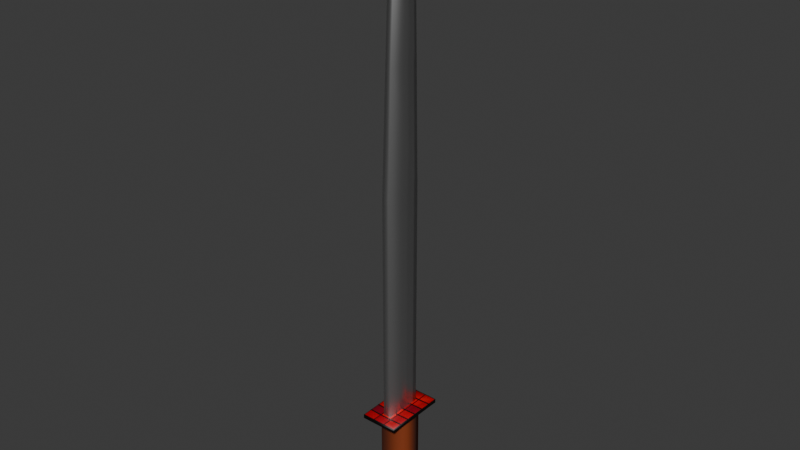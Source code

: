 # Source: Sword.blend  (saved by Blender 4.0.36; exported with 4.5.12 LTS)
import bpy
from mathutils import Matrix  # noqa: F401  (used for matrix-valued properties, if any)

bpy.ops.wm.read_factory_settings(use_empty=True)
scene = bpy.context.scene
scene.name = 'Scene'

# ---- collections
col_collection = bpy.data.collections.new('Collection'); scene.collection.children.link(col_collection)

# ---- materials (node trees are filled in below, after node groups)
mat_material_002 = bpy.data.materials.new('Material.002')
mat_material_002.use_transparent_shadow = False
mat_material = bpy.data.materials.new('Material')
mat_material.alpha_threshold = 0.0
mat_material.use_transparent_shadow = False
mat_material.roughness = 0.5
mat_material.line_color = (0.0, 0.0, 0.0, 1.0)
mat_material_001 = bpy.data.materials.new('Material.001')
mat_material_001.use_transparent_shadow = False

# ---- material node trees
mat_material_002.use_nodes = True; mat_material_002.node_tree.nodes.clear()
_N = mat_material_002.node_tree.nodes; _L = mat_material_002.node_tree.links
n0 = _N.new('ShaderNodeBsdfPrincipled'); n0.name = 'Principled BSDF'; n0.location = (10, 300)
n0.inputs[2].default_value = 0.7773
n0.inputs[3].default_value = 1.45
n0.inputs[25].default_value = 1.0
n1 = _N.new('ShaderNodeOutputMaterial'); n1.name = 'Material Output'; n1.location = (300, 300)
n2 = _N.new('ShaderNodeTexGradient'); n2.name = 'Gradient Texture'; n2.location = (-476, 119)
n2.gradient_type = 'QUADRATIC'
n3 = _N.new('ShaderNodeValToRGB'); n3.name = 'Color Ramp'; n3.location = (-284, 109)
while len(n3.color_ramp.elements) > 1: n3.color_ramp.elements.remove(n3.color_ramp.elements[-1])
n3.color_ramp.elements[0].position = 6.612e-08; n3.color_ramp.elements[0].color = (0.1657, 0.02709, 0.004061, 1.0)
_e = n3.color_ramp.elements.new(1.0); _e.color = (0.2618, 0.04408, 0.008121, 1.0)
_L.new(n0.outputs[0], n1.inputs[0])
_L.new(n3.outputs[0], n0.inputs[0])
_L.new(n2.outputs[1], n3.inputs[0])
n1.is_active_output = True
mat_material.use_nodes = True; mat_material.node_tree.nodes.clear()
_N = mat_material.node_tree.nodes; _L = mat_material.node_tree.links
n0 = _N.new('ShaderNodeOutputMaterial'); n0.name = 'Material Output'; n0.location = (367, 241)
n1 = _N.new('ShaderNodeBsdfPrincipled'); n1.name = 'Principled BSDF'; n1.location = (77, 241)
n1.inputs[0].default_value = (0.6759, 0.6759, 0.6759, 1.0)
n1.inputs[1].default_value = 1.0
n1.inputs[2].default_value = 0.3955
n1.inputs[3].default_value = 1.45
_L.new(n1.outputs[0], n0.inputs[0])
n0.is_active_output = True
mat_material_001.use_nodes = True; mat_material_001.node_tree.nodes.clear()
_N = mat_material_001.node_tree.nodes; _L = mat_material_001.node_tree.links
n0 = _N.new('ShaderNodeBsdfPrincipled'); n0.name = 'Principled BSDF'; n0.location = (10, 300)
n0.inputs[3].default_value = 1.45
n1 = _N.new('ShaderNodeOutputMaterial'); n1.name = 'Material Output'; n1.location = (300, 300)
n2 = _N.new('ShaderNodeTexBrick'); n2.name = 'Brick Texture'; n2.location = (-359, 290)
n2.offset_frequency = 1
n2.squash_frequency = 1
n2.offset = 0.0
n2.inputs[1].default_value = (0.8006, 0.0002691, 0.0, 1.0)
n2.inputs[2].default_value = (0.1995, 0.0, 0.01115, 1.0)
n2.inputs[4].default_value = 1.5
_L.new(n0.outputs[0], n1.inputs[0])
_L.new(n2.outputs[0], n0.inputs[0])
n1.is_active_output = True

# ---- world
world_world = bpy.data.worlds.new('World'); scene.world = world_world
world_world.use_nodes = True; world_world.node_tree.nodes.clear()
_N = world_world.node_tree.nodes; _L = world_world.node_tree.links
n0 = _N.new('ShaderNodeOutputWorld'); n0.name = 'World Output'; n0.location = (300, 300)
n1 = _N.new('ShaderNodeBackground'); n1.name = 'Background'; n1.location = (10, 300)
n1.inputs[0].default_value = (0.05088, 0.05088, 0.05088, 1.0)
_L.new(n1.outputs[0], n0.inputs[0])
n0.is_active_output = True
world_world.color = (0.05088, 0.05088, 0.05088)
world_world.use_sun_shadow = False
world_world.sun_shadow_jitter_overblur = 0.0

# ---- meshes
me_cube = bpy.data.meshes.new('Cube')
me_cube.from_pydata([(1.0, 1.0, 1.0), (1.0, 1.0, -1.0), (1.0, -1.0, 1.0), (1.0, -1.0, -1.0), (-1.0, 1.0, 1.0), (-1.0, 1.0, -1.0), (-1.0, -1.0, 1.0), (-1.0, -1.0, -1.0), (1.0, -1.0, 2.612), (-1.0, -1.0, 2.612), (1.0, 1.0, 2.612), (-1.0, 1.0, 2.612), (1.0, -1.0, 4.216), (-1.0, -1.0, 4.216), (1.0, 1.0, 4.216), (-1.0, 1.0, 4.216), (1.0, -1.0, 5.687), (-1.0, -1.0, 5.687), (1.0, 1.0, 5.687), (-1.0, 1.0, 5.687), (1.0, -1.0, 7.054), (-1.0, -1.0, 7.054), (1.0, 1.0, 7.054), (-1.0, 1.0, 7.054), (1.0, -1.0, 8.429), (-1.0, -1.0, 8.429), (1.0, 1.0, 8.429), (-1.0, 1.0, 8.429), (0.3053, -1.552, 9.026), (-0.3053, -1.552, 9.026), (0.3053, 1.552, 9.026), (-0.3053, 1.552, 9.026), (0.3053, -1.552, 31.47), (-0.3053, -1.552, 31.47), (0.3053, 1.552, 31.47), (-0.3053, 1.552, 31.47), (0.2588, -1.432, 42.75), (-0.2588, -1.432, 42.75), (0.2588, 1.199, 42.75), (-0.2588, 1.199, 42.75), (0.2588, -1.298, 50.74), (-0.2588, -1.298, 50.74), (0.2588, 0.89, 50.74), (-0.2588, 0.89, 50.74), (0.2588, -1.241, 55.32), (-0.2588, -1.241, 55.32), (0.2588, 0.01493, 55.32), (-0.2588, 0.01493, 55.32), (0.2588, -1.184, 56.8), (-0.2588, -1.184, 56.8), (0.2588, -0.6629, 56.8), (-0.2588, -0.6629, 56.8), (0.2588, -1.158, 57.65), (-0.2588, -1.158, 57.65), (0.2588, -1.059, 57.65), (-0.2588, -1.059, 57.65), (1.0, -1.0, 8.429), (-1.0, -1.0, 8.429), (1.0, 1.0, 8.429), (-1.0, 1.0, 8.429), (1.436, -2.554, 8.702), (-1.436, -2.554, 8.702), (1.436, 2.554, 8.702), (-1.436, 2.554, 8.702), (1.436, -2.554, 9.081), (-1.436, -2.554, 9.081), (1.436, 2.554, 9.081), (-1.436, 2.554, 9.081), (0.3053, -1.552, 9.026), (-0.3053, -1.552, 9.026), (0.3053, 1.552, 9.026), (-0.3053, 1.552, 9.026)], [], [(6, 2, 8, 9), (3, 2, 6, 7), (7, 6, 4, 5), (5, 1, 3, 7), (1, 0, 2, 3), (5, 4, 0, 1), (10, 11, 15, 14), (4, 6, 9, 11), (2, 0, 10, 8), (0, 4, 11, 10), (15, 13, 17, 19), (8, 10, 14, 12), (11, 9, 13, 15), (9, 8, 12, 13), (19, 17, 21, 23), (13, 12, 16, 17), (14, 15, 19, 18), (12, 14, 18, 16), (22, 23, 27, 26), (17, 16, 20, 21), (18, 19, 23, 22), (16, 18, 22, 20), (20, 22, 26, 24), (23, 21, 25, 27), (21, 20, 24, 25), (30, 31, 35, 34), (35, 33, 37, 39), (28, 30, 34, 32), (31, 29, 33, 35), (29, 28, 32, 33), (39, 37, 41, 43), (33, 32, 36, 37), (34, 35, 39, 38), (32, 34, 38, 36), (42, 43, 47, 46), (37, 36, 40, 41), (38, 39, 43, 42), (36, 38, 42, 40), (47, 45, 49, 51), (40, 42, 46, 44), (43, 41, 45, 47), (41, 40, 44, 45), (49, 48, 52, 53), (45, 44, 48, 49), (46, 47, 51, 50), (44, 46, 50, 48), (54, 55, 53, 52), (50, 51, 55, 54), (48, 50, 54, 52), (51, 49, 53, 55), (59, 57, 61, 63), (62, 63, 67, 66), (57, 56, 60, 61), (58, 59, 63, 62), (56, 58, 62, 60), (67, 65, 69, 71), (60, 62, 66, 64), (63, 61, 65, 67), (61, 60, 64, 65), (65, 64, 68, 69), (66, 67, 71, 70), (64, 66, 70, 68)])
me_cube.polygons.foreach_set('use_smooth', [True] * 62)
me_cube.polygons.foreach_set('material_index', [0, 0, 0, 0, 0, 0, 0, 0, 0, 0, 0, 0, 0, 0, 0, 0, 0, 0, 0, 0, 0, 0, 0, 0, 0, 1, 1, 1, 1, 1, 1, 1, 1, 1, 1, 1, 1, 1, 1, 1, 1, 1, 1, 1, 1, 1, 1, 1, 1, 1, 2, 2, 2, 2, 2, 2, 2, 2, 2, 2, 2, 2])
_uv = me_cube.uv_layers.new(name='UVMap')
_uv.uv.foreach_set('vector', [0.2759, 0.1526, 0.2348, 0.1526, 0.2348, 0.1195, 0.2759, 0.1195, 0.2348, 0.1937, 0.2348, 0.1526, 0.2759, 0.1526, 0.2759, 0.1937, 0.1526, 0.1937, 0.1526, 0.1526, 0.1937, 0.1526, 0.1937, 0.1937, 0.3349, 0.2938, 0.2938, 0.2938, 0.2938, 0.2527, 0.3349, 0.2527, 0.1937, 0.1937, 0.1937, 0.1526, 0.2348, 0.1526, 0.2348, 0.1937, 0.2759, 0.193, 0.2759, 0.1521, 0.317, 0.1521, 0.317, 0.193, 0.317, 0.1191, 0.2759, 0.1191, 0.2759, 0.08624, 0.317, 0.08624, 0.1937, 0.1526, 0.1526, 0.1526, 0.1526, 0.1195, 0.1937, 0.1195, 0.2348, 0.1526, 0.1937, 0.1526, 0.1937, 0.1195, 0.2348, 0.1195, 0.317, 0.1521, 0.2759, 0.1521, 0.2759, 0.1191, 0.317, 0.1191, 0.1937, 0.08656, 0.1526, 0.08656, 0.1526, 0.05634, 0.1937, 0.05634, 0.2348, 0.1195, 0.1937, 0.1195, 0.1937, 0.08656, 0.2348, 0.08656, 0.1937, 0.1195, 0.1526, 0.1195, 0.1526, 0.08656, 0.1937, 0.08656, 0.2759, 0.1195, 0.2348, 0.1195, 0.2348, 0.08656, 0.2759, 0.08656, 0.1937, 0.05634, 0.1526, 0.05634, 0.1526, 0.02824, 0.1937, 0.02824, 0.2759, 0.08656, 0.2348, 0.08656, 0.2348, 0.05633, 0.2759, 0.05633, 0.317, 0.08624, 0.2759, 0.08624, 0.2759, 0.05613, 0.317, 0.05613, 0.2348, 0.08656, 0.1937, 0.08656, 0.1937, 0.05634, 0.2348, 0.05634, 0.317, 0.02814, 0.2759, 0.02814, 0.2759, 0.0, 0.317, 0.0, 0.2759, 0.05633, 0.2348, 0.05633, 0.2348, 0.02824, 0.2759, 0.02824, 0.317, 0.05613, 0.2759, 0.05613, 0.2759, 0.02814, 0.317, 0.02814, 0.2348, 0.05634, 0.1937, 0.05634, 0.1937, 0.02824, 0.2348, 0.02824, 0.2348, 0.02824, 0.1937, 0.02824, 0.1937, 0.0, 0.2348, 0.0, 0.1937, 0.02824, 0.1526, 0.02824, 0.1526, 0.0, 0.1937, 0.0, 0.2759, 0.02824, 0.2348, 0.02824, 0.2348, 0.0, 0.2759, 0.0, 0.1401, 1.0, 0.1275, 1.0, 0.1275, 0.5405, 0.1401, 0.5405, 0.06376, 0.5379, 0.0, 0.5379, 0.002462, 0.3062, 0.05651, 0.3062, 0.1275, 0.9991, 0.06376, 0.9991, 0.06376, 0.5379, 0.1275, 0.5379, 0.06376, 0.9991, 0.0, 0.9991, 0.0, 0.5379, 0.06376, 0.5379, 0.1526, 0.9991, 0.1401, 0.9991, 0.1401, 0.538, 0.1526, 0.538, 0.05651, 0.3062, 0.002462, 0.3062, 0.005211, 0.142, 0.05017, 0.142, 0.1526, 0.538, 0.1401, 0.538, 0.141, 0.3062, 0.1517, 0.3062, 0.1401, 0.5405, 0.1275, 0.5405, 0.1285, 0.309, 0.1391, 0.309, 0.1275, 0.5379, 0.06376, 0.5379, 0.07102, 0.3062, 0.1251, 0.3062, 0.1391, 0.1449, 0.1285, 0.1449, 0.1285, 0.04964, 0.1391, 0.04964, 0.1517, 0.3062, 0.141, 0.3062, 0.141, 0.142, 0.1517, 0.142, 0.1391, 0.309, 0.1285, 0.309, 0.1285, 0.1449, 0.1391, 0.1449, 0.1251, 0.3062, 0.07102, 0.3062, 0.07736, 0.142, 0.1223, 0.142, 0.03219, 0.04793, 0.006389, 0.04793, 0.007549, 0.01752, 0.01826, 0.01752, 0.1223, 0.142, 0.07736, 0.142, 0.09534, 0.04793, 0.1211, 0.04793, 0.05017, 0.142, 0.005211, 0.142, 0.006389, 0.04793, 0.03219, 0.04793, 0.1517, 0.142, 0.141, 0.142, 0.141, 0.04794, 0.1517, 0.04794, 0.1517, 0.01752, 0.141, 0.01752, 0.141, -7.837e-08, 0.1517, -7.837e-08, 0.1517, 0.04794, 0.141, 0.04794, 0.141, 0.01752, 0.1517, 0.01752, 0.1391, 0.04964, 0.1285, 0.04964, 0.1285, 0.01815, 0.1391, 0.01815, 0.1211, 0.04793, 0.09534, 0.04793, 0.1093, 0.01752, 0.12, 0.01752, 0.2293, 0.1937, 0.2293, 0.2044, 0.2272, 0.2044, 0.2272, 0.1937, 0.1391, 0.01815, 0.1285, 0.01815, 0.1285, 0.0, 0.1391, 0.0, 0.12, 0.01752, 0.1093, 0.01752, 0.1174, 0.0, 0.1194, 0.0, 0.01826, 0.01752, 0.007549, 0.01752, 0.008083, 0.0, 0.01012, 0.0, 0.2848, 0.2667, 0.2848, 0.2256, 0.2938, 0.1937, 0.2938, 0.2987, 0.3094, 0.1937, 0.3094, 0.2527, 0.3016, 0.2527, 0.3016, 0.1937, 0.2848, 0.2256, 0.2437, 0.2256, 0.2348, 0.1937, 0.2938, 0.1937, 0.2437, 0.2667, 0.2848, 0.2667, 0.2938, 0.2987, 0.2348, 0.2987, 0.2437, 0.2256, 0.2437, 0.2667, 0.2348, 0.2987, 0.2348, 0.1937, 0.1526, 0.2987, 0.1526, 0.1937, 0.1758, 0.2143, 0.1758, 0.2781, 0.2194, 0.1937, 0.2194, 0.2987, 0.2116, 0.2987, 0.2116, 0.1937, 0.2272, 0.1937, 0.2272, 0.2987, 0.2194, 0.2987, 0.2194, 0.1937, 0.3016, 0.1937, 0.3016, 0.2527, 0.2938, 0.2527, 0.2938, 0.1937, 0.1526, 0.1937, 0.2116, 0.1937, 0.1884, 0.2143, 0.1758, 0.2143, 0.2116, 0.2987, 0.1526, 0.2987, 0.1758, 0.2781, 0.1884, 0.2781, 0.2116, 0.1937, 0.2116, 0.2987, 0.1884, 0.2781, 0.1884, 0.2143])
me_cube.materials.append(mat_material_002)
me_cube.materials.append(mat_material)
me_cube.materials.append(mat_material_001)
me_cube.use_mirror_vertex_groups = False
me_cube.update()

# ---- objects
ob_cube = bpy.data.objects.new('Cube', me_cube)

# ---- transforms, parenting, visibility, modifiers, constraints
ob_cube.location = (0.0, 0.0, 0.0)
ob_cube.scale = (0.1264, -0.121, 0.1002)
ob_cube.lock_rotations_4d = False
ob_cube.empty_display_type = 'ARROWS'
ob_cube.lineart.crease_threshold = 0.0

# ---- collection membership
col_collection.objects.link(ob_cube)

# ---- scene / render settings (as saved in the file)
scene.frame_start = 1; scene.frame_end = 250; scene.frame_set(1)
scene.render.engine = 'BLENDER_EEVEE_NEXT'
scene.cycles.sampling_pattern = 'TABULATED_SOBOL'
bpy.context.view_layer.update()

# ---- added for rendering (the .blend has no active camera and no usable light): camera, sun
cam_auto = bpy.data.cameras.new('AutoCamera')
cam_auto.lens = 50.0
cam_auto.sensor_width = 36.0
cam_auto.clip_end = 1000.0
ob_auto_camera = bpy.data.objects.new('AutoCamera', cam_auto)
scene.collection.objects.link(ob_auto_camera)
ob_auto_camera.location = (5.47598, -6.57118, 7.21811)
ob_auto_camera.rotation_euler = (1.09748, -7.21219e-08, 0.694738)
scene.camera = ob_auto_camera
light_auto_sun = bpy.data.lights.new('AutoSun', 'SUN')
light_auto_sun.energy = 3.0
light_auto_sun.angle = 0.0523599
ob_auto_sun = bpy.data.objects.new('AutoSun', light_auto_sun)
scene.collection.objects.link(ob_auto_sun)
ob_auto_sun.rotation_euler = (0.872665, 0.174533, 0.523599)
bpy.context.view_layer.update()
